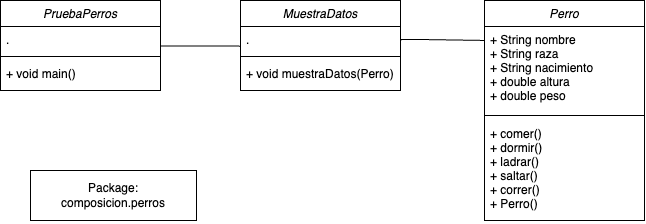

The diagram above was exported from draw.io. Its source (the exported page's mxGraphModel, read from the mxfile embedded in the PNG):
<mxGraphModel dx="1764" dy="617" grid="1" gridSize="10" guides="1" tooltips="1" connect="1" arrows="1" fold="1" page="1" pageScale="1" pageWidth="827" pageHeight="1169" math="0" shadow="0">
  <root>
    <mxCell id="WIyWlLk6GJQsqaUBKTNV-0" />
    <mxCell id="WIyWlLk6GJQsqaUBKTNV-1" parent="WIyWlLk6GJQsqaUBKTNV-0" />
    <mxCell id="zkfFHV4jXpPFQw0GAbJ--0" value="PruebaPerros" style="swimlane;fontStyle=2;align=center;verticalAlign=top;childLayout=stackLayout;horizontal=1;startSize=26;horizontalStack=0;resizeParent=1;resizeLast=0;collapsible=1;marginBottom=0;rounded=0;shadow=0;strokeWidth=1;" parent="WIyWlLk6GJQsqaUBKTNV-1" vertex="1">
      <mxGeometry x="-70" y="120" width="160" height="90" as="geometry">
        <mxRectangle x="230" y="140" width="160" height="26" as="alternateBounds" />
      </mxGeometry>
    </mxCell>
    <mxCell id="zkfFHV4jXpPFQw0GAbJ--3" value="." style="text;align=left;verticalAlign=top;spacingLeft=4;spacingRight=4;overflow=hidden;rotatable=0;points=[[0,0.5],[1,0.5]];portConstraint=eastwest;rounded=0;shadow=0;html=0;" parent="zkfFHV4jXpPFQw0GAbJ--0" vertex="1">
      <mxGeometry y="26" width="160" height="26" as="geometry" />
    </mxCell>
    <mxCell id="zkfFHV4jXpPFQw0GAbJ--4" value="" style="line;html=1;strokeWidth=1;align=left;verticalAlign=middle;spacingTop=-1;spacingLeft=3;spacingRight=3;rotatable=0;labelPosition=right;points=[];portConstraint=eastwest;" parent="zkfFHV4jXpPFQw0GAbJ--0" vertex="1">
      <mxGeometry y="52" width="160" height="8" as="geometry" />
    </mxCell>
    <mxCell id="zkfFHV4jXpPFQw0GAbJ--5" value="+ void main()" style="text;align=left;verticalAlign=top;spacingLeft=4;spacingRight=4;overflow=hidden;rotatable=0;points=[[0,0.5],[1,0.5]];portConstraint=eastwest;" parent="zkfFHV4jXpPFQw0GAbJ--0" vertex="1">
      <mxGeometry y="60" width="160" height="26" as="geometry" />
    </mxCell>
    <mxCell id="88tuaGm8ZPLq8Zo6ch5z-16" value="" style="endArrow=none;html=1;edgeStyle=orthogonalEdgeStyle;rounded=0;entryX=0.001;entryY=0.166;entryDx=0;entryDy=0;entryPerimeter=0;exitX=1.003;exitY=0.542;exitDx=0;exitDy=0;exitPerimeter=0;" parent="WIyWlLk6GJQsqaUBKTNV-1" source="bhBjiSn0DmzOTnbH1q6c-1" target="88tuaGm8ZPLq8Zo6ch5z-23" edge="1">
      <mxGeometry relative="1" as="geometry">
        <mxPoint x="350" y="160" as="sourcePoint" />
        <mxPoint x="390" y="150" as="targetPoint" />
        <Array as="points">
          <mxPoint x="331" y="159" />
          <mxPoint x="350" y="159" />
        </Array>
      </mxGeometry>
    </mxCell>
    <mxCell id="88tuaGm8ZPLq8Zo6ch5z-22" value="Perro" style="swimlane;fontStyle=2;align=center;verticalAlign=top;childLayout=stackLayout;horizontal=1;startSize=26;horizontalStack=0;resizeParent=1;resizeLast=0;collapsible=1;marginBottom=0;rounded=0;shadow=0;strokeWidth=1;" parent="WIyWlLk6GJQsqaUBKTNV-1" vertex="1">
      <mxGeometry x="414" y="120" width="160" height="220" as="geometry">
        <mxRectangle x="230" y="140" width="160" height="26" as="alternateBounds" />
      </mxGeometry>
    </mxCell>
    <mxCell id="88tuaGm8ZPLq8Zo6ch5z-23" value="+ String nombre&#10;+ String raza&#10;+ String nacimiento&#10;+ double altura&#10;+ double peso" style="text;align=left;verticalAlign=top;spacingLeft=4;spacingRight=4;overflow=hidden;rotatable=0;points=[[0,0.5],[1,0.5]];portConstraint=eastwest;rounded=0;shadow=0;html=0;" parent="88tuaGm8ZPLq8Zo6ch5z-22" vertex="1">
      <mxGeometry y="26" width="160" height="84" as="geometry" />
    </mxCell>
    <mxCell id="88tuaGm8ZPLq8Zo6ch5z-24" value="" style="line;html=1;strokeWidth=1;align=left;verticalAlign=middle;spacingTop=-1;spacingLeft=3;spacingRight=3;rotatable=0;labelPosition=right;points=[];portConstraint=eastwest;" parent="88tuaGm8ZPLq8Zo6ch5z-22" vertex="1">
      <mxGeometry y="110" width="160" height="10" as="geometry" />
    </mxCell>
    <mxCell id="88tuaGm8ZPLq8Zo6ch5z-25" value="+ comer()&#10;+ dormir()&#10;+ ladrar()&#10;+ saltar()&#10;+ correr()&#10;+ Perro()" style="text;align=left;verticalAlign=top;spacingLeft=4;spacingRight=4;overflow=hidden;rotatable=0;points=[[0,0.5],[1,0.5]];portConstraint=eastwest;" parent="88tuaGm8ZPLq8Zo6ch5z-22" vertex="1">
      <mxGeometry y="120" width="160" height="100" as="geometry" />
    </mxCell>
    <mxCell id="88tuaGm8ZPLq8Zo6ch5z-26" value="Package:&lt;div&gt;composicion.perros&lt;/div&gt;" style="html=1;whiteSpace=wrap;" parent="WIyWlLk6GJQsqaUBKTNV-1" vertex="1">
      <mxGeometry x="-40" y="290" width="166" height="50" as="geometry" />
    </mxCell>
    <mxCell id="bhBjiSn0DmzOTnbH1q6c-0" value="MuestraDatos" style="swimlane;fontStyle=2;align=center;verticalAlign=top;childLayout=stackLayout;horizontal=1;startSize=26;horizontalStack=0;resizeParent=1;resizeLast=0;collapsible=1;marginBottom=0;rounded=0;shadow=0;strokeWidth=1;" vertex="1" parent="WIyWlLk6GJQsqaUBKTNV-1">
      <mxGeometry x="170" y="120" width="160" height="90" as="geometry">
        <mxRectangle x="230" y="140" width="160" height="26" as="alternateBounds" />
      </mxGeometry>
    </mxCell>
    <mxCell id="bhBjiSn0DmzOTnbH1q6c-1" value="." style="text;align=left;verticalAlign=top;spacingLeft=4;spacingRight=4;overflow=hidden;rotatable=0;points=[[0,0.5],[1,0.5]];portConstraint=eastwest;rounded=0;shadow=0;html=0;" vertex="1" parent="bhBjiSn0DmzOTnbH1q6c-0">
      <mxGeometry y="26" width="160" height="26" as="geometry" />
    </mxCell>
    <mxCell id="bhBjiSn0DmzOTnbH1q6c-2" value="" style="line;html=1;strokeWidth=1;align=left;verticalAlign=middle;spacingTop=-1;spacingLeft=3;spacingRight=3;rotatable=0;labelPosition=right;points=[];portConstraint=eastwest;" vertex="1" parent="bhBjiSn0DmzOTnbH1q6c-0">
      <mxGeometry y="52" width="160" height="8" as="geometry" />
    </mxCell>
    <mxCell id="bhBjiSn0DmzOTnbH1q6c-3" value="+ void muestraDatos(Perro)" style="text;align=left;verticalAlign=top;spacingLeft=4;spacingRight=4;overflow=hidden;rotatable=0;points=[[0,0.5],[1,0.5]];portConstraint=eastwest;" vertex="1" parent="bhBjiSn0DmzOTnbH1q6c-0">
      <mxGeometry y="60" width="160" height="26" as="geometry" />
    </mxCell>
    <mxCell id="bhBjiSn0DmzOTnbH1q6c-4" value="" style="endArrow=none;html=1;edgeStyle=orthogonalEdgeStyle;rounded=0;entryX=-0.002;entryY=0.755;entryDx=0;entryDy=0;entryPerimeter=0;exitX=1;exitY=0.574;exitDx=0;exitDy=0;exitPerimeter=0;" edge="1" parent="WIyWlLk6GJQsqaUBKTNV-1" target="bhBjiSn0DmzOTnbH1q6c-1">
      <mxGeometry relative="1" as="geometry">
        <mxPoint x="92.99999999999989" y="165.434" as="sourcePoint" />
        <mxPoint x="173" y="165.48" as="targetPoint" />
        <Array as="points">
          <mxPoint x="90" y="165" />
          <mxPoint x="170" y="165" />
        </Array>
      </mxGeometry>
    </mxCell>
  </root>
</mxGraphModel>